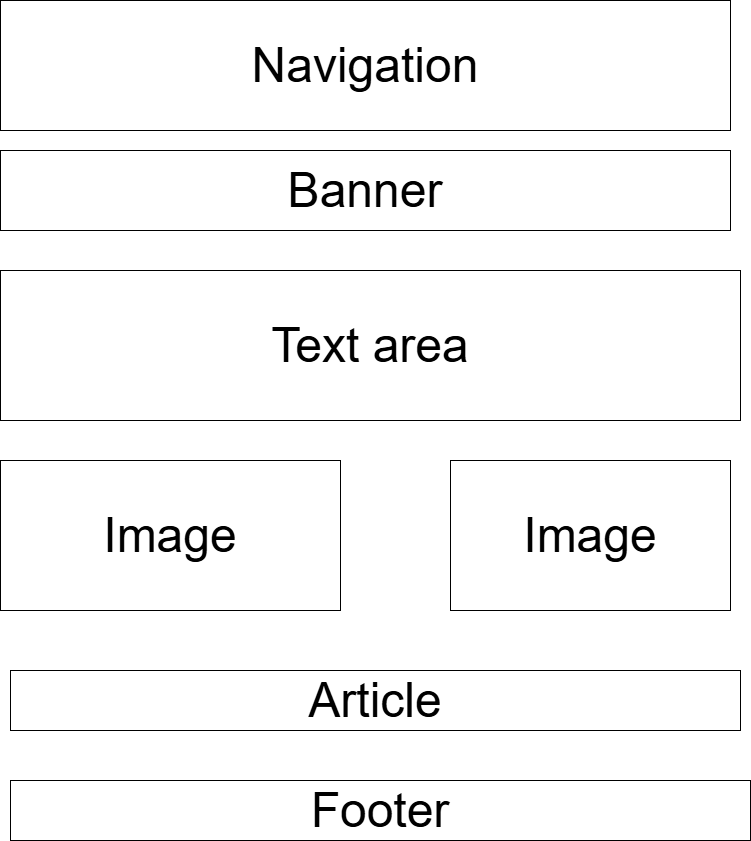

The diagram above was exported from draw.io. Its source (the exported page's mxGraphModel, read from the mxfile embedded in the PNG):
<mxGraphModel dx="1042" dy="527" grid="1" gridSize="10" guides="1" tooltips="1" connect="1" arrows="1" fold="1" page="1" pageScale="1" pageWidth="827" pageHeight="1169" math="0" shadow="0">
  <root>
    <mxCell id="0" />
    <mxCell id="1" parent="0" />
    <mxCell id="alZoZWkI6T4P3I1mw2zb-1" value="&lt;font style=&quot;font-size: 48px;&quot;&gt;Navigation&lt;/font&gt;" style="rounded=0;whiteSpace=wrap;html=1;" vertex="1" parent="1">
      <mxGeometry x="50" y="20" width="730" height="130" as="geometry" />
    </mxCell>
    <mxCell id="alZoZWkI6T4P3I1mw2zb-3" value="&lt;font style=&quot;font-size: 48px;&quot;&gt;Banner&lt;/font&gt;" style="rounded=0;whiteSpace=wrap;html=1;" vertex="1" parent="1">
      <mxGeometry x="50" y="170" width="730" height="80" as="geometry" />
    </mxCell>
    <mxCell id="alZoZWkI6T4P3I1mw2zb-4" style="edgeStyle=orthogonalEdgeStyle;rounded=0;orthogonalLoop=1;jettySize=auto;html=1;exitX=0.5;exitY=1;exitDx=0;exitDy=0;" edge="1" parent="1" source="alZoZWkI6T4P3I1mw2zb-3" target="alZoZWkI6T4P3I1mw2zb-3">
      <mxGeometry relative="1" as="geometry" />
    </mxCell>
    <mxCell id="alZoZWkI6T4P3I1mw2zb-5" value="&lt;font style=&quot;font-size: 48px;&quot;&gt;Text area&lt;/font&gt;" style="rounded=0;whiteSpace=wrap;html=1;" vertex="1" parent="1">
      <mxGeometry x="50" y="290" width="740" height="150" as="geometry" />
    </mxCell>
    <mxCell id="alZoZWkI6T4P3I1mw2zb-6" value="&lt;font style=&quot;font-size: 48px;&quot;&gt;Image&lt;/font&gt;" style="rounded=0;whiteSpace=wrap;html=1;" vertex="1" parent="1">
      <mxGeometry x="50" y="480" width="340" height="150" as="geometry" />
    </mxCell>
    <mxCell id="alZoZWkI6T4P3I1mw2zb-7" value="&lt;font style=&quot;font-size: 48px;&quot;&gt;Article&lt;/font&gt;" style="rounded=0;whiteSpace=wrap;html=1;" vertex="1" parent="1">
      <mxGeometry x="60" y="690" width="730" height="60" as="geometry" />
    </mxCell>
    <mxCell id="alZoZWkI6T4P3I1mw2zb-8" value="&lt;font style=&quot;font-size: 48px;&quot;&gt;Image&lt;/font&gt;" style="rounded=0;whiteSpace=wrap;html=1;" vertex="1" parent="1">
      <mxGeometry x="500" y="480" width="280" height="150" as="geometry" />
    </mxCell>
    <mxCell id="alZoZWkI6T4P3I1mw2zb-9" value="&lt;font style=&quot;font-size: 48px;&quot;&gt;Footer&lt;/font&gt;" style="rounded=0;whiteSpace=wrap;html=1;" vertex="1" parent="1">
      <mxGeometry x="60" y="800" width="740" height="60" as="geometry" />
    </mxCell>
  </root>
</mxGraphModel>